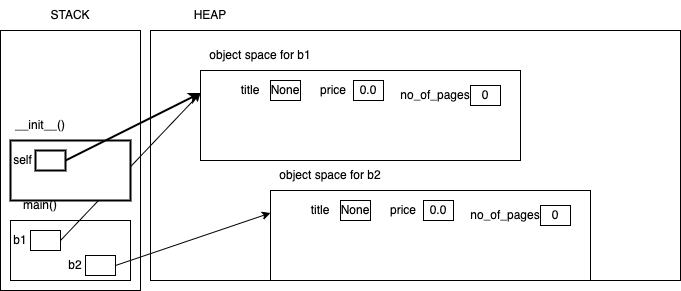

The diagram above was exported from draw.io. Its source (the exported page's mxGraphModel, read from the mxfile embedded in the PNG):
<mxGraphModel dx="826" dy="372" grid="1" gridSize="10" guides="1" tooltips="1" connect="1" arrows="1" fold="1" page="1" pageScale="1" pageWidth="827" pageHeight="1169" math="0" shadow="0">
  <root>
    <mxCell id="0" />
    <mxCell id="1" parent="0" />
    <mxCell id="2" value="" style="rounded=0;whiteSpace=wrap;html=1;" vertex="1" parent="1">
      <mxGeometry x="30" y="80" width="140" height="260" as="geometry" />
    </mxCell>
    <mxCell id="3" value="STACK" style="text;html=1;align=center;verticalAlign=middle;whiteSpace=wrap;rounded=0;" vertex="1" parent="1">
      <mxGeometry x="70" y="50" width="60" height="30" as="geometry" />
    </mxCell>
    <mxCell id="4" value="" style="rounded=0;whiteSpace=wrap;html=1;" vertex="1" parent="1">
      <mxGeometry x="180" y="80" width="530" height="250" as="geometry" />
    </mxCell>
    <mxCell id="5" value="HEAP" style="text;html=1;align=center;verticalAlign=middle;whiteSpace=wrap;rounded=0;" vertex="1" parent="1">
      <mxGeometry x="210" y="50" width="60" height="30" as="geometry" />
    </mxCell>
    <mxCell id="6" value="" style="rounded=0;whiteSpace=wrap;html=1;" vertex="1" parent="1">
      <mxGeometry x="40" y="270" width="120" height="60" as="geometry" />
    </mxCell>
    <mxCell id="7" value="main()" style="text;html=1;align=center;verticalAlign=middle;whiteSpace=wrap;rounded=0;" vertex="1" parent="1">
      <mxGeometry x="40" y="240" width="60" height="30" as="geometry" />
    </mxCell>
    <mxCell id="8" value="b1" style="text;html=1;align=center;verticalAlign=middle;whiteSpace=wrap;rounded=0;" vertex="1" parent="1">
      <mxGeometry x="40" y="275" width="20" height="30" as="geometry" />
    </mxCell>
    <mxCell id="25" style="edgeStyle=none;html=1;exitX=1;exitY=0.5;exitDx=0;exitDy=0;entryX=0;entryY=0.25;entryDx=0;entryDy=0;" edge="1" parent="1" source="9" target="10">
      <mxGeometry relative="1" as="geometry" />
    </mxCell>
    <mxCell id="9" value="" style="rounded=0;whiteSpace=wrap;html=1;" vertex="1" parent="1">
      <mxGeometry x="60" y="280" width="30" height="20" as="geometry" />
    </mxCell>
    <mxCell id="10" value="" style="rounded=0;whiteSpace=wrap;html=1;" vertex="1" parent="1">
      <mxGeometry x="230" y="120" width="320" height="90" as="geometry" />
    </mxCell>
    <mxCell id="12" value="object space for b1" style="text;html=1;align=center;verticalAlign=middle;whiteSpace=wrap;rounded=0;" vertex="1" parent="1">
      <mxGeometry x="230" y="90" width="120" height="30" as="geometry" />
    </mxCell>
    <mxCell id="13" value="__init__()" style="text;html=1;align=center;verticalAlign=middle;whiteSpace=wrap;rounded=0;strokeWidth=2;" vertex="1" parent="1">
      <mxGeometry x="40" y="160" width="60" height="30" as="geometry" />
    </mxCell>
    <mxCell id="14" value="" style="rounded=0;whiteSpace=wrap;html=1;strokeWidth=2;" vertex="1" parent="1">
      <mxGeometry x="40" y="190" width="120" height="60" as="geometry" />
    </mxCell>
    <mxCell id="15" value="self" style="text;html=1;align=center;verticalAlign=middle;whiteSpace=wrap;rounded=0;strokeWidth=2;" vertex="1" parent="1">
      <mxGeometry x="40" y="195" width="25" height="30" as="geometry" />
    </mxCell>
    <mxCell id="16" value="" style="rounded=0;whiteSpace=wrap;html=1;strokeWidth=2;" vertex="1" parent="1">
      <mxGeometry x="65" y="200" width="30" height="20" as="geometry" />
    </mxCell>
    <mxCell id="11" style="edgeStyle=none;html=1;exitX=1;exitY=0.5;exitDx=0;exitDy=0;entryX=0;entryY=0.25;entryDx=0;entryDy=0;strokeWidth=2;" edge="1" parent="1" source="16" target="10">
      <mxGeometry relative="1" as="geometry" />
    </mxCell>
    <mxCell id="17" value="None" style="rounded=0;whiteSpace=wrap;html=1;" vertex="1" parent="1">
      <mxGeometry x="300" y="130" width="30" height="20" as="geometry" />
    </mxCell>
    <mxCell id="18" value="title" style="text;html=1;align=center;verticalAlign=middle;whiteSpace=wrap;rounded=0;" vertex="1" parent="1">
      <mxGeometry x="260" y="125" width="40" height="30" as="geometry" />
    </mxCell>
    <mxCell id="19" value="price" style="text;html=1;align=center;verticalAlign=middle;whiteSpace=wrap;rounded=0;" vertex="1" parent="1">
      <mxGeometry x="343" y="125" width="40" height="30" as="geometry" />
    </mxCell>
    <mxCell id="20" value="0.0" style="rounded=0;whiteSpace=wrap;html=1;" vertex="1" parent="1">
      <mxGeometry x="383" y="130" width="30" height="20" as="geometry" />
    </mxCell>
    <mxCell id="21" value="0" style="rounded=0;whiteSpace=wrap;html=1;" vertex="1" parent="1">
      <mxGeometry x="500" y="135" width="30" height="20" as="geometry" />
    </mxCell>
    <mxCell id="22" value="no_of_pages" style="text;html=1;align=center;verticalAlign=middle;whiteSpace=wrap;rounded=0;" vertex="1" parent="1">
      <mxGeometry x="430" y="130" width="70" height="30" as="geometry" />
    </mxCell>
    <mxCell id="26" value="" style="rounded=0;whiteSpace=wrap;html=1;" vertex="1" parent="1">
      <mxGeometry x="300" y="240" width="320" height="90" as="geometry" />
    </mxCell>
    <mxCell id="27" value="object space for b2" style="text;html=1;align=center;verticalAlign=middle;whiteSpace=wrap;rounded=0;" vertex="1" parent="1">
      <mxGeometry x="300" y="210" width="120" height="30" as="geometry" />
    </mxCell>
    <mxCell id="28" value="None" style="rounded=0;whiteSpace=wrap;html=1;" vertex="1" parent="1">
      <mxGeometry x="370" y="250" width="30" height="20" as="geometry" />
    </mxCell>
    <mxCell id="29" value="title" style="text;html=1;align=center;verticalAlign=middle;whiteSpace=wrap;rounded=0;" vertex="1" parent="1">
      <mxGeometry x="330" y="245" width="40" height="30" as="geometry" />
    </mxCell>
    <mxCell id="30" value="price" style="text;html=1;align=center;verticalAlign=middle;whiteSpace=wrap;rounded=0;" vertex="1" parent="1">
      <mxGeometry x="413" y="245" width="40" height="30" as="geometry" />
    </mxCell>
    <mxCell id="31" value="0.0" style="rounded=0;whiteSpace=wrap;html=1;" vertex="1" parent="1">
      <mxGeometry x="453" y="250" width="30" height="20" as="geometry" />
    </mxCell>
    <mxCell id="32" value="0" style="rounded=0;whiteSpace=wrap;html=1;" vertex="1" parent="1">
      <mxGeometry x="570" y="255" width="30" height="20" as="geometry" />
    </mxCell>
    <mxCell id="33" value="no_of_pages" style="text;html=1;align=center;verticalAlign=middle;whiteSpace=wrap;rounded=0;" vertex="1" parent="1">
      <mxGeometry x="500" y="250" width="70" height="30" as="geometry" />
    </mxCell>
    <mxCell id="34" value="b2" style="text;html=1;align=center;verticalAlign=middle;whiteSpace=wrap;rounded=0;" vertex="1" parent="1">
      <mxGeometry x="95" y="300" width="20" height="30" as="geometry" />
    </mxCell>
    <mxCell id="36" style="edgeStyle=none;html=1;exitX=1;exitY=0.5;exitDx=0;exitDy=0;entryX=0;entryY=0.25;entryDx=0;entryDy=0;" edge="1" parent="1" source="35" target="26">
      <mxGeometry relative="1" as="geometry" />
    </mxCell>
    <mxCell id="35" value="" style="rounded=0;whiteSpace=wrap;html=1;" vertex="1" parent="1">
      <mxGeometry x="115" y="305" width="30" height="20" as="geometry" />
    </mxCell>
  </root>
</mxGraphModel>